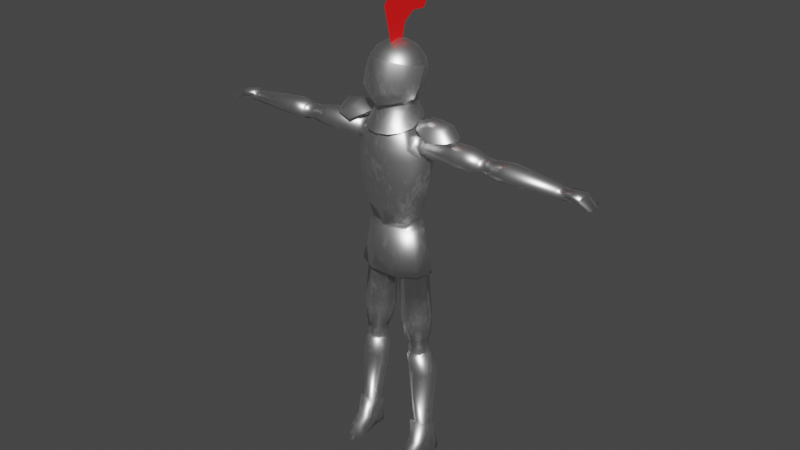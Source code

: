 # Source: knightv3.blend  (saved by Blender 2.92.15; exported with 4.5.12 LTS)
import bpy
from mathutils import Matrix  # noqa: F401  (used for matrix-valued properties, if any)

bpy.ops.wm.read_factory_settings(use_empty=True)
scene = bpy.context.scene
scene.name = 'Scene'

# ---- collections
col_collection = bpy.data.collections.new('Collection'); scene.collection.children.link(col_collection)

# ---- materials (node trees are filled in below, after node groups)
mat_material = bpy.data.materials.new('Material')
mat_material.use_transparent_shadow = False
mat_material_003 = bpy.data.materials.new('Material.003')
mat_material_003.use_transparent_shadow = False

# ---- material node trees
mat_material.use_nodes = True; mat_material.node_tree.nodes.clear()
_N = mat_material.node_tree.nodes; _L = mat_material.node_tree.links
n0 = _N.new('ShaderNodeOutputMaterial'); n0.name = 'Material Output'; n0.location = (300, 300)
n1 = _N.new('ShaderNodeBsdfPrincipled'); n1.name = 'Principled BSDF'; n1.location = (10, 300)
n1.distribution = 'GGX'
n1.subsurface_method = 'BURLEY'
n1.inputs[2].default_value = 0.4273
n1.inputs[3].default_value = 1.45
n1.inputs[27].default_value = (0.0, 0.0, 0.0, 1.0)
n1.inputs[28].default_value = 1.0
n2 = _N.new('ShaderNodeMath'); n2.name = 'Math'; n2.location = (-183, 267)
n2.inputs[2].default_value = 0.0
n3 = _N.new('ShaderNodeTexNoise'); n3.name = 'Noise Texture'; n3.location = (-374, 128)
n3.inputs[2].default_value = 0.01
n3.inputs[3].default_value = 7.7
n3.inputs[4].default_value = 1.0
n3.inputs[8].default_value = 48.7
_L.new(n1.outputs[0], n0.inputs[0])
_L.new(n3.outputs[0], n2.inputs[0])
_L.new(n2.outputs[0], n1.inputs[1])
n0.is_active_output = True
mat_material_003.use_nodes = True; mat_material_003.node_tree.nodes.clear()
_N = mat_material_003.node_tree.nodes; _L = mat_material_003.node_tree.links
n0 = _N.new('ShaderNodeBsdfPrincipled'); n0.name = 'Principled BSDF'; n0.location = (10, 300)
n0.distribution = 'GGX'
n0.subsurface_method = 'BURLEY'
n0.inputs[0].default_value = (1.0, 0.0, 0.0, 1.0)
n0.inputs[2].default_value = 1.0
n0.inputs[3].default_value = 1.45
n0.inputs[27].default_value = (0.0, 0.0, 0.0, 1.0)
n0.inputs[28].default_value = 1.0
n1 = _N.new('ShaderNodeOutputMaterial'); n1.name = 'Material Output'; n1.location = (300, 300)
_L.new(n0.outputs[0], n1.inputs[0])
n1.is_active_output = True

# ---- world
world_world = bpy.data.worlds.new('World'); scene.world = world_world
world_world.use_nodes = True; world_world.node_tree.nodes.clear()
_N = world_world.node_tree.nodes; _L = world_world.node_tree.links
n0 = _N.new('ShaderNodeOutputWorld'); n0.name = 'World Output'; n0.location = (300, 300)
n1 = _N.new('ShaderNodeBackground'); n1.name = 'Background'; n1.location = (10, 300)
n1.inputs[0].default_value = (0.05088, 0.05088, 0.05088, 1.0)
_L.new(n1.outputs[0], n0.inputs[0])
n0.is_active_output = True
world_world.color = (0.05088, 0.05088, 0.05088)
world_world.use_sun_shadow = False
world_world.sun_shadow_jitter_overblur = 0.0

# ---- meshes
me_circle_001 = bpy.data.meshes.new('Circle.001')
me_circle_001.from_pydata([(0.0, -0.8854, 0.0), (0.3555, -0.7276, 0.06804), (0.6255, -0.5109, 0.1361), (0.815, -0.2681, 0.2041), (0.0, -0.8854, 1.361), (0.3555, -0.7276, 1.293), (0.6255, -0.5109, 1.225), (0.815, -0.2681, 1.157), (0.8911, 0.1146, 1.089), (0.3555, -0.9998, 0.4862), (0.6255, -0.783, 0.5078), (0.815, -0.5403, 0.5293), (0.9184, -0.1576, 0.5509), (0.0, -1.158, 0.4646)], [], [(10, 9, 5, 6), (11, 10, 6, 7), (12, 11, 7, 8), (9, 13, 4, 5), (1, 0, 13, 9), (3, 11, 12), (3, 2, 10, 11), (2, 1, 9, 10)])
me_circle_001.polygons.foreach_set('use_smooth', [True] * 8)
_uv = me_circle_001.uv_layers.new(name='UVMap')
_uv.uv.foreach_set('vector', [0.0, 0.0, 0.0, 0.0, 0.0, 0.0, 0.0, 0.0, 0.0, 0.0, 0.0, 0.0, 0.0, 0.0, 0.0, 0.0, 0.0, 0.0, 0.0, 0.0, 0.0, 0.0, 0.0, 0.0, 0.0, 0.0, 0.0, 0.0, 0.0, 0.0, 0.0, 0.0, 0.0, 0.0, 0.0, 0.0, 0.0, 0.0, 0.0, 0.0, 0.0, 0.0, 0.0, 0.0, 0.0, 0.0, 0.0, 0.0, 0.0, 0.0, 0.0, 0.0, 0.0, 0.0, 0.0, 0.0, 0.0, 0.0, 0.0, 0.0, 0.0, 0.0])
me_circle_001.materials.append(mat_material)
me_circle_001.use_remesh_fix_poles = True
me_circle_001.use_remesh_preserve_attributes = False
me_circle_001.use_mirror_vertex_groups = False
me_circle_001.update()
me_sphere_001 = bpy.data.meshes.new('Sphere.001')
me_sphere_001.from_pydata([(0.0, 0.7071, 0.7071), (0.0, 0.9239, 0.3827), (0.0, 0.9239, -0.3827), (2.905e-07, 0.7301, -1.234), (0.1464, 0.3536, 0.9239), (0.2706, 0.6533, 0.7071), (0.3536, 0.8536, 0.3827), (0.3827, 0.9239, -4.371e-08), (0.3536, 0.8536, -0.3827), (0.2706, 0.6533, -0.7071), (-0.2794, 0.6745, -1.234), (0.2706, 0.2706, 0.9239), (0.5, 0.5, 0.7071), (0.6533, 0.6533, 0.3827), (0.7071, 0.7071, -4.371e-08), (0.6533, 0.6533, -0.3827), (0.5, 0.5, -0.7071), (-0.5163, 0.5163, -1.234), (0.3536, 0.1464, 0.9239), (0.6533, 0.2706, 0.7071), (0.8536, 0.3536, 0.3827), (0.9239, 0.3827, -4.371e-08), (0.8536, 0.3536, -0.3827), (0.6533, 0.2706, -0.7071), (-0.6745, 0.2794, -1.234), (0.3827, 1.307e-07, 0.9239), (0.7071, 7.11e-08, 0.7071), (0.9239, 1.149e-08, 0.3827), (1.0, 1.149e-08, -4.371e-08), (0.9239, 1.149e-08, -0.3827), (0.7071, 7.11e-08, -0.7071), (-0.7301, 4.913e-07, -1.234), (0.3536, -0.1464, 0.9239), (0.6533, -0.2706, 0.7071), (0.8536, -0.3536, 0.3827), (0.9239, -0.3827, -4.371e-08), (0.8536, -0.3536, -0.3827), (0.6533, -0.2706, -0.7071), (-0.6745, -0.2794, -1.234), (0.2706, -0.2706, 0.9239), (0.5, -0.5, 0.7071), (0.6533, -0.6533, 0.3827), (0.7071, -0.7071, -4.371e-08), (0.6533, -0.6533, -0.3827), (0.5, -0.5, -0.7071), (-0.5163, -0.5163, -1.234), (0.1464, -0.3536, 0.9239), (0.2706, -0.6533, 0.7071), (0.3536, -0.8536, 0.3827), (0.3827, -0.9239, -4.371e-08), (0.3536, -0.8536, -0.3827), (0.2706, -0.6533, -0.7071), (-0.2794, -0.6745, -1.234), (-7.268e-08, -0.3827, 0.9239), (-2.664e-07, -0.7071, 0.7071), (-2.962e-07, -0.9239, 0.3827), (-3.26e-07, -1.0, -4.371e-08), (-2.962e-07, -0.9239, -0.3827), (-2.664e-07, -0.7071, -0.7071), (-2.873e-07, -0.7301, -1.234), (-0.1464, -0.3536, 0.9239), (-0.2706, -0.6533, 0.7071), (-0.3536, -0.8536, 0.3827), (-0.3827, -0.9239, -4.371e-08), (-0.3536, -0.8536, -0.3827), (-0.2706, -0.6533, -0.7071), (0.2794, -0.6745, -1.234), (-0.2706, -0.2706, 0.9239), (-0.5, -0.5, 0.7071), (-0.6533, -0.6533, 0.3827), (-0.7071, -0.7071, -4.371e-08), (-0.6533, -0.6533, -0.3827), (-0.5, -0.5, -0.7071), (0.5163, -0.5163, -1.234), (-0.3536, -0.1464, 0.9239), (-0.6533, -0.2706, 0.7071), (-0.8536, -0.3536, 0.3827), (-0.9239, -0.3827, -4.371e-08), (-0.8536, -0.3536, -0.3827), (-0.6533, -0.2706, -0.7071), (0.6745, -0.2794, -1.234), (-0.3827, 2.499e-07, 0.9239), (-0.7071, 4.883e-07, 0.7071), (-0.9239, 5.181e-07, 0.3827), (-1.0, 6.075e-07, -4.371e-08), (-0.9239, 5.181e-07, -0.3827), (-0.7071, 4.883e-07, -0.7071), (0.7301, 2.21e-08, -1.234), (-0.3536, 0.1464, 0.9239), (-0.6533, 0.2706, 0.7071), (-0.8536, 0.3536, 0.3827), (-0.9239, 0.3827, -4.371e-08), (-0.8536, 0.3536, -0.3827), (-0.6533, 0.2706, -0.7071), (0.6745, 0.2794, -1.234), (-0.2706, 0.2706, 0.9239), (-0.5, 0.5, 0.7071), (-0.6533, 0.6533, 0.3827), (-0.7071, 0.7071, -4.371e-08), (-0.6533, 0.6533, -0.3827), (-0.5, 0.5, -0.7071), (0.5163, 0.5163, -1.234), (-0.1464, 0.3536, 0.9239), (-0.2706, 0.6533, 0.7071), (-0.3536, 0.8536, 0.3827), (-0.3827, 0.9239, -4.371e-08), (-0.3536, 0.8536, -0.3827), (-0.2706, 0.6533, -0.7071), (0.2794, 0.6745, -1.234), (-6.75e-14, 5.063e-14, 1.0), (1.061e-07, 0.3827, 0.9239), (6.575e-07, 1.0, -4.371e-08), (4.34e-07, 0.7071, -0.7071), (0.2561, 0.6183, -0.94), (0.4733, 0.4733, -0.94), (0.6183, 0.2561, -0.94), (0.6693, 3.516e-08, -0.94), (0.6183, -0.2561, -0.94), (0.4733, -0.4733, -0.94), (0.2561, -0.6183, -0.94), (-2.629e-07, -0.6693, -0.94), (-0.2561, -0.6183, -0.94), (-0.4733, -0.4733, -0.94), (-0.6183, -0.2561, -0.94), (-0.6693, 4.653e-07, -0.94), (-0.6183, 0.2561, -0.94), (-0.4733, 0.4733, -0.94), (-0.2561, 0.6183, -0.94), (2.667e-07, 0.6693, -0.94), (-0.8859, -0.367, -1.701), (-0.6781, -0.6781, -1.701), (-0.367, -0.8859, -1.701), (-3.828e-07, -0.9589, -1.701), (0.367, -0.8859, -1.701), (0.6781, -0.6781, -1.701), (0.8859, -0.367, -1.701), (0.3268, 0.7889, -1.486), (0.8345, 0.3457, -1.587), (0.9418, -3.033e-08, -1.666), (-0.9418, 5.749e-07, -1.666), (-0.6173, 0.6173, -1.525), (-0.8345, 0.3457, -1.587), (3.344e-07, 0.8474, -1.473), (-0.3268, 0.7889, -1.486), (0.7396, -0.7396, -1.834), (0.6173, 0.6173, -1.525), (0.9284, -0.1536, -1.701), (0.917, -0.3798, -1.752), (-0.9284, -0.1536, -1.701), (0.4152, -1.002, -1.894), (-0.917, -0.3798, -1.752), (-0.7396, -0.7396, -1.834), (-4.356e-07, -1.099, -1.916), (-0.4152, -1.002, -1.894)], [], [(111, 1, 6, 7), (0, 110, 4, 5), (128, 112, 9, 113), (2, 111, 7, 8), (1, 0, 5, 6), (110, 109, 4), (122, 123, 38, 45), (112, 2, 8, 9), (113, 9, 16, 114), (8, 7, 14, 15), (6, 5, 12, 13), (4, 109, 11), (115, 116, 87, 94), (9, 8, 15, 16), (7, 6, 13, 14), (5, 4, 11, 12), (11, 109, 18), (123, 124, 31, 38), (16, 15, 22, 23), (14, 13, 20, 21), (12, 11, 18, 19), (114, 16, 23, 115), (15, 14, 21, 22), (13, 12, 19, 20), (23, 22, 29, 30), (21, 20, 27, 28), (19, 18, 25, 26), (115, 23, 30, 116), (22, 21, 28, 29), (20, 19, 26, 27), (18, 109, 25), (116, 117, 80, 87), (116, 30, 37, 117), (29, 28, 35, 36), (27, 26, 33, 34), (25, 109, 32), (124, 125, 24, 31), (30, 29, 36, 37), (28, 27, 34, 35), (26, 25, 32, 33), (36, 35, 42, 43), (34, 33, 40, 41), (32, 109, 39), (117, 118, 73, 80), (37, 36, 43, 44), (35, 34, 41, 42), (33, 32, 39, 40), (117, 37, 44, 118), (125, 126, 17, 24), (44, 43, 50, 51), (42, 41, 48, 49), (40, 39, 46, 47), (118, 44, 51, 119), (43, 42, 49, 50), (41, 40, 47, 48), (39, 109, 46), (49, 48, 55, 56), (47, 46, 53, 54), (119, 51, 58, 120), (50, 49, 56, 57), (48, 47, 54, 55), (46, 109, 53), (118, 119, 66, 73), (51, 50, 57, 58), (120, 58, 65, 121), (57, 56, 63, 64), (55, 54, 61, 62), (53, 109, 60), (126, 127, 10, 17), (58, 57, 64, 65), (56, 55, 62, 63), (54, 53, 60, 61), (62, 61, 68, 69), (60, 109, 67), (119, 120, 59, 66), (65, 64, 71, 72), (63, 62, 69, 70), (61, 60, 67, 68), (121, 65, 72, 122), (64, 63, 70, 71), (128, 113, 108, 3), (72, 71, 78, 79), (70, 69, 76, 77), (68, 67, 74, 75), (122, 72, 79, 123), (71, 70, 77, 78), (69, 68, 75, 76), (67, 109, 74), (75, 74, 81, 82), (123, 79, 86, 124), (78, 77, 84, 85), (76, 75, 82, 83), (74, 109, 81), (127, 128, 3, 10), (79, 78, 85, 86), (77, 76, 83, 84), (124, 86, 93, 125), (85, 84, 91, 92), (83, 82, 89, 90), (81, 109, 88), (120, 121, 52, 59), (86, 85, 92, 93), (84, 83, 90, 91), (82, 81, 88, 89), (88, 109, 95), (113, 114, 101, 108), (93, 92, 99, 100), (91, 90, 97, 98), (89, 88, 95, 96), (125, 93, 100, 126), (92, 91, 98, 99), (90, 89, 96, 97), (100, 99, 106, 107), (98, 97, 104, 105), (96, 95, 102, 103), (126, 100, 107, 127), (99, 98, 105, 106), (97, 96, 103, 104), (95, 109, 102), (114, 115, 94, 101), (127, 107, 112, 128), (106, 105, 111, 2), (104, 103, 0, 1), (102, 109, 110), (121, 122, 45, 52), (107, 106, 2, 112), (105, 104, 1, 111), (103, 102, 110, 0), (66, 59, 132, 133), (73, 66, 133, 134), (59, 52, 131, 132), (80, 73, 134, 135), (45, 38, 129, 130), (52, 45, 130, 131), (140, 17, 10, 143), (143, 10, 3, 142), (24, 17, 140, 141), (3, 108, 136, 142), (137, 94, 87, 138), (38, 31, 139, 148, 129), (31, 24, 141, 139), (145, 101, 94, 137), (108, 101, 145, 136), (138, 87, 80, 135, 146), (152, 132, 131, 153), (150, 129, 148), (151, 130, 129, 150), (147, 135, 134, 144), (135, 147, 146), (149, 133, 132, 152), (144, 134, 133, 149), (153, 131, 130, 151)])
me_sphere_001.polygons.foreach_set('use_smooth', [True] * 152)
_uv = me_sphere_001.uv_layers.new(name='UVMap')
_uv.uv.foreach_set('vector', [0.75, 0.5, 0.75, 0.625, 0.6875, 0.625, 0.6875, 0.5, 0.75, 0.75, 0.75, 0.875, 0.6875, 0.875, 0.6875, 0.75, 0.75, 0.1875, 0.75, 0.25, 0.6875, 0.25, 0.6875, 0.1875, 0.75, 0.375, 0.75, 0.5, 0.6875, 0.5, 0.6875, 0.375, 0.75, 0.625, 0.75, 0.75, 0.6875, 0.75, 0.6875, 0.625, 0.75, 0.875, 0.7188, 1.0, 0.6875, 0.875, 0.125, 0.1875, 0.0625, 0.1875, 0.0625, 0.1875, 0.125, 0.1875, 0.75, 0.25, 0.75, 0.375, 0.6875, 0.375, 0.6875, 0.25, 0.6875, 0.1875, 0.6875, 0.25, 0.625, 0.25, 0.625, 0.1875, 0.6875, 0.375, 0.6875, 0.5, 0.625, 0.5, 0.625, 0.375, 0.6875, 0.625, 0.6875, 0.75, 0.625, 0.75, 0.625, 0.625, 0.6875, 0.875, 0.6562, 1.0, 0.625, 0.875, 0.5625, 0.1875, 0.5, 0.1875, 0.5, 0.1875, 0.5625, 0.1875, 0.6875, 0.25, 0.6875, 0.375, 0.625, 0.375, 0.625, 0.25, 0.6875, 0.5, 0.6875, 0.625, 0.625, 0.625, 0.625, 0.5, 0.6875, 0.75, 0.6875, 0.875, 0.625, 0.875, 0.625, 0.75, 0.625, 0.875, 0.5938, 1.0, 0.5625, 0.875, 0.0625, 0.1875, 0.0, 0.1875, 0.0, 0.1875, 0.0625, 0.1875, 0.625, 0.25, 0.625, 0.375, 0.5625, 0.375, 0.5625, 0.25, 0.625, 0.5, 0.625, 0.625, 0.5625, 0.625, 0.5625, 0.5, 0.625, 0.75, 0.625, 0.875, 0.5625, 0.875, 0.5625, 0.75, 0.625, 0.1875, 0.625, 0.25, 0.5625, 0.25, 0.5625, 0.1875, 0.625, 0.375, 0.625, 0.5, 0.5625, 0.5, 0.5625, 0.375, 0.625, 0.625, 0.625, 0.75, 0.5625, 0.75, 0.5625, 0.625, 0.5625, 0.25, 0.5625, 0.375, 0.5, 0.375, 0.5, 0.25, 0.5625, 0.5, 0.5625, 0.625, 0.5, 0.625, 0.5, 0.5, 0.5625, 0.75, 0.5625, 0.875, 0.5, 0.875, 0.5, 0.75, 0.5625, 0.1875, 0.5625, 0.25, 0.5, 0.25, 0.5, 0.1875, 0.5625, 0.375, 0.5625, 0.5, 0.5, 0.5, 0.5, 0.375, 0.5625, 0.625, 0.5625, 0.75, 0.5, 0.75, 0.5, 0.625, 0.5625, 0.875, 0.5313, 1.0, 0.5, 0.875, 0.5, 0.1875, 0.4375, 0.1875, 0.4375, 0.1875, 0.5, 0.1875, 0.5, 0.1875, 0.5, 0.25, 0.4375, 0.25, 0.4375, 0.1875, 0.5, 0.375, 0.5, 0.5, 0.4375, 0.5, 0.4375, 0.375, 0.5, 0.625, 0.5, 0.75, 0.4375, 0.75, 0.4375, 0.625, 0.5, 0.875, 0.4688, 1.0, 0.4375, 0.875, 1.0, 0.1875, 0.9375, 0.1875, 0.9375, 0.1875, 1.0, 0.1875, 0.5, 0.25, 0.5, 0.375, 0.4375, 0.375, 0.4375, 0.25, 0.5, 0.5, 0.5, 0.625, 0.4375, 0.625, 0.4375, 0.5, 0.5, 0.75, 0.5, 0.875, 0.4375, 0.875, 0.4375, 0.75, 0.4375, 0.375, 0.4375, 0.5, 0.375, 0.5, 0.375, 0.375, 0.4375, 0.625, 0.4375, 0.75, 0.375, 0.75, 0.375, 0.625, 0.4375, 0.875, 0.4063, 1.0, 0.375, 0.875, 0.4375, 0.1875, 0.375, 0.1875, 0.375, 0.1875, 0.4375, 0.1875, 0.4375, 0.25, 0.4375, 0.375, 0.375, 0.375, 0.375, 0.25, 0.4375, 0.5, 0.4375, 0.625, 0.375, 0.625, 0.375, 0.5, 0.4375, 0.75, 0.4375, 0.875, 0.375, 0.875, 0.375, 0.75, 0.4375, 0.1875, 0.4375, 0.25, 0.375, 0.25, 0.375, 0.1875, 0.9375, 0.1875, 0.875, 0.1875, 0.875, 0.1875, 0.9375, 0.1875, 0.375, 0.25, 0.375, 0.375, 0.3125, 0.375, 0.3125, 0.25, 0.375, 0.5, 0.375, 0.625, 0.3125, 0.625, 0.3125, 0.5, 0.375, 0.75, 0.375, 0.875, 0.3125, 0.875, 0.3125, 0.75, 0.375, 0.1875, 0.375, 0.25, 0.3125, 0.25, 0.3125, 0.1875, 0.375, 0.375, 0.375, 0.5, 0.3125, 0.5, 0.3125, 0.375, 0.375, 0.625, 0.375, 0.75, 0.3125, 0.75, 0.3125, 0.625, 0.375, 0.875, 0.3438, 1.0, 0.3125, 0.875, 0.3125, 0.5, 0.3125, 0.625, 0.25, 0.625, 0.25, 0.5, 0.3125, 0.75, 0.3125, 0.875, 0.25, 0.875, 0.25, 0.75, 0.3125, 0.1875, 0.3125, 0.25, 0.25, 0.25, 0.25, 0.1875, 0.3125, 0.375, 0.3125, 0.5, 0.25, 0.5, 0.25, 0.375, 0.3125, 0.625, 0.3125, 0.75, 0.25, 0.75, 0.25, 0.625, 0.3125, 0.875, 0.2812, 1.0, 0.25, 0.875, 0.375, 0.1875, 0.3125, 0.1875, 0.3125, 0.1875, 0.375, 0.1875, 0.3125, 0.25, 0.3125, 0.375, 0.25, 0.375, 0.25, 0.25, 0.25, 0.1875, 0.25, 0.25, 0.1875, 0.25, 0.1875, 0.1875, 0.25, 0.375, 0.25, 0.5, 0.1875, 0.5, 0.1875, 0.375, 0.25, 0.625, 0.25, 0.75, 0.1875, 0.75, 0.1875, 0.625, 0.25, 0.875, 0.2187, 1.0, 0.1875, 0.875, 0.875, 0.1875, 0.8125, 0.1875, 0.8125, 0.1875, 0.875, 0.1875, 0.25, 0.25, 0.25, 0.375, 0.1875, 0.375, 0.1875, 0.25, 0.25, 0.5, 0.25, 0.625, 0.1875, 0.625, 0.1875, 0.5, 0.25, 0.75, 0.25, 0.875, 0.1875, 0.875, 0.1875, 0.75, 0.1875, 0.625, 0.1875, 0.75, 0.125, 0.75, 0.125, 0.625, 0.1875, 0.875, 0.1562, 1.0, 0.125, 0.875, 0.3125, 0.1875, 0.25, 0.1875, 0.25, 0.1875, 0.3125, 0.1875, 0.1875, 0.25, 0.1875, 0.375, 0.125, 0.375, 0.125, 0.25, 0.1875, 0.5, 0.1875, 0.625, 0.125, 0.625, 0.125, 0.5, 0.1875, 0.75, 0.1875, 0.875, 0.125, 0.875, 0.125, 0.75, 0.1875, 0.1875, 0.1875, 0.25, 0.125, 0.25, 0.125, 0.1875, 0.1875, 0.375, 0.1875, 0.5, 0.125, 0.5, 0.125, 0.375, 0.75, 0.1875, 0.6875, 0.1875, 0.6875, 0.1875, 0.75, 0.1875, 0.125, 0.25, 0.125, 0.375, 0.0625, 0.375, 0.0625, 0.25, 0.125, 0.5, 0.125, 0.625, 0.0625, 0.625, 0.0625, 0.5, 0.125, 0.75, 0.125, 0.875, 0.0625, 0.875, 0.0625, 0.75, 0.125, 0.1875, 0.125, 0.25, 0.0625, 0.25, 0.0625, 0.1875, 0.125, 0.375, 0.125, 0.5, 0.0625, 0.5, 0.0625, 0.375, 0.125, 0.625, 0.125, 0.75, 0.0625, 0.75, 0.0625, 0.625, 0.125, 0.875, 0.09375, 1.0, 0.0625, 0.875, 0.0625, 0.75, 0.0625, 0.875, 0.0, 0.875, 0.0, 0.75, 0.0625, 0.1875, 0.0625, 0.25, 0.0, 0.25, 0.0, 0.1875, 0.0625, 0.375, 0.0625, 0.5, 0.0, 0.5, 0.0, 0.375, 0.0625, 0.625, 0.0625, 0.75, 0.0, 0.75, 0.0, 0.625, 0.0625, 0.875, 0.03125, 1.0, 0.0, 0.875, 0.8125, 0.1875, 0.75, 0.1875, 0.75, 0.1875, 0.8125, 0.1875, 0.0625, 0.25, 0.0625, 0.375, 0.0, 0.375, 0.0, 0.25, 0.0625, 0.5, 0.0625, 0.625, 0.0, 0.625, 0.0, 0.5, 1.0, 0.1875, 1.0, 0.25, 0.9375, 0.25, 0.9375, 0.1875, 1.0, 0.375, 1.0, 0.5, 0.9375, 0.5, 0.9375, 0.375, 1.0, 0.625, 1.0, 0.75, 0.9375, 0.75, 0.9375, 0.625, 1.0, 0.875, 0.9687, 1.0, 0.9375, 0.875, 0.25, 0.1875, 0.1875, 0.1875, 0.1875, 0.1875, 0.25, 0.1875, 1.0, 0.25, 1.0, 0.375, 0.9375, 0.375, 0.9375, 0.25, 1.0, 0.5, 1.0, 0.625, 0.9375, 0.625, 0.9375, 0.5, 1.0, 0.75, 1.0, 0.875, 0.9375, 0.875, 0.9375, 0.75, 0.9375, 0.875, 0.9062, 1.0, 0.875, 0.875, 0.6875, 0.1875, 0.625, 0.1875, 0.625, 0.1875, 0.6875, 0.1875, 0.9375, 0.25, 0.9375, 0.375, 0.875, 0.375, 0.875, 0.25, 0.9375, 0.5, 0.9375, 0.625, 0.875, 0.625, 0.875, 0.5, 0.9375, 0.75, 0.9375, 0.875, 0.875, 0.875, 0.875, 0.75, 0.9375, 0.1875, 0.9375, 0.25, 0.875, 0.25, 0.875, 0.1875, 0.9375, 0.375, 0.9375, 0.5, 0.875, 0.5, 0.875, 0.375, 0.9375, 0.625, 0.9375, 0.75, 0.875, 0.75, 0.875, 0.625, 0.875, 0.25, 0.875, 0.375, 0.8125, 0.375, 0.8125, 0.25, 0.875, 0.5, 0.875, 0.625, 0.8125, 0.625, 0.8125, 0.5, 0.875, 0.75, 0.875, 0.875, 0.8125, 0.875, 0.8125, 0.75, 0.875, 0.1875, 0.875, 0.25, 0.8125, 0.25, 0.8125, 0.1875, 0.875, 0.375, 0.875, 0.5, 0.8125, 0.5, 0.8125, 0.375, 0.875, 0.625, 0.875, 0.75, 0.8125, 0.75, 0.8125, 0.625, 0.875, 0.875, 0.8437, 1.0, 0.8125, 0.875, 0.625, 0.1875, 0.5625, 0.1875, 0.5625, 0.1875, 0.625, 0.1875, 0.8125, 0.1875, 0.8125, 0.25, 0.75, 0.25, 0.75, 0.1875, 0.8125, 0.375, 0.8125, 0.5, 0.75, 0.5, 0.75, 0.375, 0.8125, 0.625, 0.8125, 0.75, 0.75, 0.75, 0.75, 0.625, 0.8125, 0.875, 0.7812, 1.0, 0.75, 0.875, 0.1875, 0.1875, 0.125, 0.1875, 0.125, 0.1875, 0.1875, 0.1875, 0.8125, 0.25, 0.8125, 0.375, 0.75, 0.375, 0.75, 0.25, 0.8125, 0.5, 0.8125, 0.625, 0.75, 0.625, 0.75, 0.5, 0.8125, 0.75, 0.8125, 0.875, 0.75, 0.875, 0.75, 0.75, 0.3125, 0.1875, 0.25, 0.1875, 0.25, 0.1875, 0.3125, 0.1875, 0.375, 0.1875, 0.3125, 0.1875, 0.3125, 0.1875, 0.375, 0.1875, 0.25, 0.1875, 0.1875, 0.1875, 0.1875, 0.1875, 0.25, 0.1875, 0.4375, 0.1875, 0.375, 0.1875, 0.375, 0.1875, 0.4375, 0.1875, 0.125, 0.1875, 0.0625, 0.1875, 0.0625, 0.1875, 0.125, 0.1875, 0.1875, 0.1875, 0.125, 0.1875, 0.125, 0.1875, 0.1875, 0.1875, 0.875, 0.1875, 0.875, 0.1875, 0.8125, 0.1875, 0.8125, 0.1875, 0.8125, 0.1875, 0.8125, 0.1875, 0.75, 0.1875, 0.75, 0.1875, 0.9375, 0.1875, 0.875, 0.1875, 0.875, 0.1875, 0.9375, 0.1875, 0.75, 0.1875, 0.6875, 0.1875, 0.6875, 0.1875, 0.75, 0.1875, 0.5625, 0.1875, 0.5625, 0.1875, 0.5, 0.1875, 0.5, 0.1875, 0.0625, 0.1875, 0.0, 0.1875, 0.0, 0.1875, 0.02616, 0.1875, 0.0625, 0.1875, 1.0, 0.1875, 0.9375, 0.1875, 0.9375, 0.1875, 1.0, 0.1875, 0.625, 0.1875, 0.625, 0.1875, 0.5625, 0.1875, 0.5625, 0.1875, 0.6875, 0.1875, 0.625, 0.1875, 0.625, 0.1875, 0.6875, 0.1875, 0.5, 0.1875, 0.5, 0.1875, 0.4375, 0.1875, 0.4375, 0.1875, 0.4738, 0.1875, 0.25, 0.1875, 0.25, 0.1875, 0.1875, 0.1875, 0.1875, 0.1875, 0.0625, 0.1875, 0.0625, 0.1875, 0.02616, 0.1875, 0.125, 0.1875, 0.125, 0.1875, 0.0625, 0.1875, 0.0625, 0.1875, 0.4375, 0.1875, 0.4375, 0.1875, 0.375, 0.1875, 0.375, 0.1875, 0.4375, 0.1875, 0.4375, 0.1875, 0.4738, 0.1875, 0.3125, 0.1875, 0.3125, 0.1875, 0.25, 0.1875, 0.25, 0.1875, 0.375, 0.1875, 0.375, 0.1875, 0.3125, 0.1875, 0.3125, 0.1875, 0.1875, 0.1875, 0.1875, 0.1875, 0.125, 0.1875, 0.125, 0.1875])
me_sphere_001.materials.append(mat_material)
me_sphere_001.use_remesh_fix_poles = True
me_sphere_001.use_remesh_preserve_attributes = False
me_sphere_001.use_mirror_vertex_groups = False
me_sphere_001.update()
me_plane = bpy.data.meshes.new('Plane')
me_plane.from_pydata([(-2.827, -2.046, -7.987e-08), (1.355, -1.045, 1.552e-08), (-0.4667, 1.175, 2.331e-08), (1.355, 0.7338, 1.552e-08), (-5.525, 0.04701, -1.978e-07), (-1.394, 2.511, -1.723e-08), (-5.943, 3.228, -2.161e-07), (-1.282, 4.284, -1.232e-08), (-3.558, 5.513, -1.118e-07)], [], [(0, 1, 3, 2), (0, 2, 5, 4), (4, 5, 7, 6), (6, 7, 8)])
me_plane.polygons.foreach_set('use_smooth', [True] * 4)
_uv = me_plane.uv_layers.new(name='UVMap')
_uv.uv.foreach_set('vector', [0.0, 0.0, 1.0, 0.0, 1.0, 1.0, 0.0, 1.0, 0.0, 0.0, 0.0, 1.0, 0.0, 1.0, 0.0, 0.0, 0.0, 0.0, 0.0, 1.0, 0.0, 1.0, 0.0, 0.0, 0.0, 0.0, 0.0, 1.0, 0.0, 0.0])
me_plane.materials.append(mat_material_003)
me_plane.use_remesh_fix_poles = True
me_plane.use_remesh_preserve_attributes = False
me_plane.use_mirror_vertex_groups = False
me_plane.update()
me_circle_002 = bpy.data.meshes.new('Circle.002')
me_circle_002.from_pydata([(2.251e-09, 0.6978, -1.902), (0.2633, -0.6321, -1.902), (0.6666, -0.3307, -1.902), (0.758, 0.1312, -1.902), (0.4948, 0.5374, -1.902), (-1.286e-08, 0.896, -3.065), (0.3394, -0.8184, -3.065), (0.8593, -0.4298, -3.065), (0.9771, 0.1656, -3.065), (0.6378, 0.6892, -3.065), (0.5494, 0.5954, -2.484), (-3.2e-09, 0.7736, -2.484), (0.2924, -0.7034, -2.484), (0.7403, -0.3686, -2.484), (0.8418, 0.1444, -2.484), (1.675e-07, -0.6321, -1.902), (1.914e-07, -0.8184, -3.065), (1.675e-07, -0.7034, -2.484), (0.7205, -0.1321, -8.323), (1.149, -0.1321, -8.323), (0.6974, 0.1164, -8.323), (1.172, 0.1164, -8.323), (0.6324, -0.8858, -8.323), (1.184, -0.8858, -8.323), (0.6482, -1.064, -8.323), (1.168, -1.064, -8.323), (0.7414, -1.366, -8.323), (1.028, -1.421, -8.323), (0.7031, 0.2948, -8.323), (1.166, 0.2948, -8.323), (0.7779, 0.4732, -8.323), (1.091, 0.4732, -8.323), (0.6208, 0.2061, -7.577), (1.092, 0.2061, -7.577), (1.15, -0.1375, -7.466), (0.5769, -0.1742, -7.454), (0.6347, -0.3639, -7.393), (1.081, -0.3639, -7.393), (0.8496, -0.4555, -7.363), (0.6347, 0.242, -7.589), (1.081, 0.242, -7.589), (0.7096, 0.2841, -7.602), (1.006, 0.2841, -7.602), (1.101, -0.3826, -7.899), (1.092, 0.1567, -7.899), (1.074, 0.02293, -7.899), (1.087, 0.2526, -7.899), (0.7225, 0.1567, -7.899), (0.727, 0.2526, -7.899), (0.6843, -0.4785, -7.899), (0.672, -0.3826, -7.899), (0.7852, 0.3486, -7.899), (1.029, 0.3486, -7.899), (1.088, -0.4785, -7.899), (0.7405, 0.02293, -7.899), (0.9797, -0.6705, -7.899), (0.7568, -0.6407, -7.899), (1.123, 0.1034, -7.544), (0.8577, 0.3622, -7.628), (0.6019, 0.08475, -7.538), (0.8732, 0.2915, -7.6), (0.6848, 0.4314, -5.41), (0.8846, 0.3068, -5.392), (0.9673, 0.006231, -5.384), (0.8846, -0.2944, -5.392), (0.6848, -0.4189, -5.41), (0.4851, -0.2944, -5.428), (0.4023, 0.006231, -5.436), (0.4851, 0.3068, -5.428), (0.769, 0.602, -5.987), (1.02, 0.4598, -5.964), (1.123, 0.1166, -5.954), (1.02, -0.2266, -5.964), (0.769, -0.3688, -5.987), (0.5183, -0.2266, -6.009), (0.4145, 0.1166, -6.019), (0.5183, 0.4598, -6.009), (0.6366, 0.482, -4.947), (0.8636, 0.3532, -4.927), (0.9577, 0.04231, -4.919), (0.8636, -0.2686, -4.927), (0.6366, -0.3973, -4.947), (0.4095, -0.2686, -4.967), (0.3155, 0.04231, -4.976), (0.4095, 0.3532, -4.967), (0.5898, 0.5743, -4.417), (0.8646, 0.4185, -4.393), (0.9784, 0.04231, -4.383), (0.8646, -0.3338, -4.393), (0.5898, -0.4897, -4.417), (0.3151, -0.3338, -4.441), (0.2013, 0.04231, -4.451), (0.3151, 0.4185, -4.441), (0.6739, 0.3423, -5.321), (0.8513, 0.242, -5.321), (0.9248, -1.479e-08, -5.321), (0.8513, -0.242, -5.321), (0.6739, -0.3423, -5.321), (0.4964, -0.242, -5.321), (0.4229, 4.249e-09, -5.321), (0.4964, 0.242, -5.321), (0.9407, 0.01619, -5.387), (0.8667, -0.2311, -5.393), (0.8667, 0.2668, -5.393), (0.4341, 0.006231, -5.433), (0.6865, 0.3762, -5.41), (0.504, 0.2782, -5.426), (0.4277, 0.02772, -5.433), (0.4435, 0.2851, -4.964), (0.6419, 0.4008, -4.947), (0.504, -0.2261, -5.426), (0.3619, 0.01221, -4.971), (0.6865, -0.3324, -5.41), (0.4435, -0.2602, -4.964), (0.6419, -0.3746, -4.947), (0.8425, -0.262, -4.929), (0.8425, 0.2894, -4.929), (0.9263, 0.01394, -4.922), (0.6544, -0.03323, -7.5), (0.7065, -0.2772, -7.421), (0.8595, -0.381, -7.387), (1.014, -0.2783, -7.42), (1.075, -0.03784, -7.498), (1.014, 0.1944, -7.573), (0.7271, 0.1996, -7.575), (5.084, 0.3012, 0.3079), (5.071, 0.3012, 0.1905), (5.084, -0.3012, 0.3079), (5.071, -0.3012, 0.1905), (4.704, 0.2325, 0.3515), (4.691, 0.2325, 0.2766), (4.704, -0.2325, 0.3515), (4.691, -0.2325, 0.2766), (5.087, 0.0, 0.3335), (4.707, 0.0, 0.3771), (4.464, 0.2591, 0.2427), (2.851, 0.3847, 0.278), (4.464, 0.1816, 0.3558), (2.851, 0.272, 0.4424), (4.464, -0.00534, 0.4026), (2.851, -5.713e-07, 0.5105), (4.464, -0.1923, 0.3558), (2.851, -0.272, 0.4424), (4.464, -0.2698, 0.2427), (2.851, -0.3847, 0.278), (4.464, -0.1923, 0.1297), (2.851, -0.272, 0.1135), (4.464, -0.00534, 0.08287), (2.851, -5.499e-07, 0.04543), (4.464, 0.1816, 0.1297), (2.851, 0.272, 0.1135), (3.232, 0.4066, 0.2931), (3.232, 0.2872, 0.4675), (3.232, -0.001261, 0.5397), (3.232, -0.2897, 0.4675), (3.232, -0.4091, 0.2931), (3.232, -0.2897, 0.1188), (3.232, -0.001261, 0.04656), (3.232, 0.2872, 0.1188), (2.471, 0.3348, 0.3059), (1.027, 0.4386, 0.3505), (2.471, 0.2342, 0.454), (1.027, 0.3102, 0.556), (2.471, -0.008555, 0.5153), (1.027, -5.897e-07, 0.6411), (2.471, -0.2513, 0.454), (1.027, -0.3102, 0.556), (2.471, -0.3519, 0.3059), (1.027, -0.4386, 0.3505), (2.471, -0.2513, 0.1578), (1.027, -0.3102, 0.145), (2.471, -0.008555, 0.09642), (1.027, -5.653e-07, 0.0599), (2.471, 0.2342, 0.1578), (1.027, 0.3102, 0.145), (2.068, 0.4165, 0.3249), (2.068, 0.2945, 0.5239), (2.068, -5.885e-07, 0.6063), (2.068, -0.2945, 0.5239), (2.068, -0.4165, 0.3249), (2.068, -0.2945, 0.1258), (2.068, -5.654e-07, 0.04341), (2.068, 0.2945, 0.1258), (4.698, 0.2271, 0.2255), (4.698, 0.1606, 0.1302), (4.698, -6.088e-09, 0.09073), (4.698, -0.1606, 0.1302), (4.698, -0.2271, 0.2255), (4.698, -0.1606, 0.3209), (4.704, -9.534e-06, 0.3594), (4.698, 0.1604, 0.3208), (2.605, 0.3111, 0.299), (2.605, 0.22, 0.1743), (2.605, -1.235e-08, 0.1226), (2.605, -0.22, 0.1743), (2.605, -0.3111, 0.299), (2.605, -0.22, 0.4237), (2.605, 4.955e-09, 0.4754), (2.605, 0.22, 0.4237), (5.091, -0.2814, 0.1739), (5.081, -0.28, 0.2822), (5.091, 0.2814, 0.1605), (5.079, 0.2797, 0.2616), (5.262, -0.2814, 0.08043), (5.337, -0.2814, 0.1176), (5.232, 0.2684, 0.1226), (5.307, 0.2684, 0.1596), (5.091, -0.1037, 0.1514), (5.084, -0.1047, 0.3064), (5.303, -0.1037, 0.03802), (5.421, -0.1037, 0.09656), (5.091, 0.08887, 0.165), (5.276, 0.0917, 0.07466), (5.082, 0.09049, 0.2933), (5.372, 0.0917, 0.1224), (5.083, 0.0, 0.3031), (5.404, 0.009622, 0.1106), (5.091, -0.0005705, 0.1556), (5.295, 0.009622, 0.05683), (1.027, 0.2778, 0.5377), (1.027, -1.663e-08, 0.08462), (1.027, 5.226e-09, 0.6154), (1.027, 0.3929, 0.35), (1.027, 0.2778, 0.1624), (1.027, -0.2778, 0.5377), (1.027, -0.2778, 0.1624), (1.027, -0.3929, 0.35), (2.471, 0.3232, 0.3034), (2.471, 0.2285, 0.1707), (2.471, 0.2285, 0.4362), (2.471, -0.2285, 0.4362), (2.471, -1.305e-08, 0.1157), (2.471, 4.932e-09, 0.4911), (2.471, -0.3232, 0.3034), (2.471, -0.2285, 0.1707), (4.464, 0.2485, 0.2336), (2.851, -1.52e-08, 0.1028), (2.851, 0.2462, 0.422), (2.851, 4.164e-09, 0.4767), (4.464, 0.1757, 0.1322), (2.851, 0.3481, 0.2898), (2.851, 0.2462, 0.1576), (4.464, -7.711e-09, 0.09014), (2.851, -0.2462, 0.1576), (2.851, -0.3481, 0.2898), (4.464, -0.1757, 0.1322), (2.851, -0.2462, 0.422), (4.464, -0.2485, 0.2336), (4.464, -0.1757, 0.335), (4.464, 0.1757, 0.335), (4.464, 6.115e-09, 0.377), (5.071, -0.2786, 0.1924), (4.691, 0.1888, 0.2814), (5.071, 0.2786, 0.1924), (4.691, -0.1888, 0.2814), (1.249e-09, 1.026, -0.0141), (8.801e-08, -1.072, 0.0), (0.7017, -0.7582, 0.0), (0.7017, 0.7261, -0.02819), (1.356e-09, 1.037, 0.3099), (8.286e-08, -1.037, 0.2911), (0.6593, -0.733, 0.2911), (0.6593, 0.733, 0.2911), (1.131e-08, 0.7072, 0.9955), (5.153e-08, -0.6559, 0.9955), (0.3253, -0.4638, 0.9955), (0.46, 9.491e-09, 0.9955), (0.3253, 0.4638, 0.9955), (-3.173e-09, 0.8975, -0.6396), (7.838e-08, -0.9733, -0.5527), (0.6596, -0.7071, -0.6584), (0.9328, 1e-08, -0.6584), (0.6596, 0.6185, -0.6631), (5.216e-18, 0.7004, -1.293), (5.96e-08, -0.7933, -1.289), (0.5672, -0.5987, -1.317), (0.8022, 9.22e-09, -1.317), (0.5672, 0.525, -1.307), (1.091e-08, 0.6443, -1.756), (7.002e-08, -0.7009, -1.756), (0.4781, -0.4956, -1.685), (0.6764, 0.005878, -1.585), (0.4781, 0.4315, -1.685), (5.261e-09, 0.9436, 0.6105), (0.5645, 0.6582, 0.5776), (0.5645, -0.6582, 0.5776), (7.505e-08, -0.9308, 0.5776), (0.894, 0.2457, -0.009537), (0.7038, 0.6133, 0.2911), (0.7038, -0.6133, 0.2911), (0.8907, -0.2651, 0.0), (0.5995, 1.167e-08, 0.8232), (0.6248, -0.4884, 0.5776), (0.6248, 0.4884, 0.5776), (0.9828, 1.213e-08, -0.106), (0.6792, 0.248, 0.5302), (0.7313, 0.3571, 0.3585), (0.6782, 5.828e-09, 0.6006), (0.68, -0.2481, 0.5302), (0.7327, -0.3572, 0.3584), (0.8196, -0.26, 0.1787), (0.8547, -1.517e-08, 0.1018), (0.8171, 0.2598, 0.1789), (1.303e-08, 0.596, -1.756), (0.4703, 0.4131, -1.686), (6.393e-08, -0.5624, -1.756), (0.4781, -0.4018, -1.685), (1.333e-08, 0.6086, -1.902), (1.587e-07, -0.5613, -1.902), (0.4946, -0.4015, -1.902), (0.4946, 0.4172, -1.902), (0.7095, 0.01575, -1.902), (0.4706, -0.4831, -3.065), (0.8575, 0.04231, -3.065), (0.7441, -0.3293, -3.065), (0.8568, 0.04445, -3.065), (0.08405, 0.04231, -3.065), (0.1973, -0.3291, -3.065), (0.4706, 0.5677, -3.065), (0.1973, 0.4137, -3.065), (0.7441, 0.4139, -3.065)], [], [(11, 10, 9, 5), (13, 12, 6, 7), (14, 13, 7, 8), (10, 14, 8, 9), (4, 3, 14, 10), (3, 2, 13, 14), (2, 1, 12, 13), (0, 4, 10, 11), (1, 15, 17, 12), (12, 17, 16, 6), (18, 20, 21, 19), (19, 23, 22, 18), (23, 25, 24, 22), (25, 27, 26, 24), (20, 28, 29, 21), (28, 30, 31, 29), (44, 46, 40, 33), (48, 47, 32, 39), (50, 49, 36, 35), (53, 43, 34, 37), (46, 52, 42, 40), (51, 48, 39, 41), (49, 56, 38, 36), (55, 53, 37, 38), (27, 25, 53, 55), (20, 18, 54, 47), (24, 26, 56, 49), (30, 28, 48, 51), (23, 19, 45, 43), (26, 27, 55, 56), (29, 31, 52, 46), (18, 22, 50, 54), (25, 23, 43, 53), (31, 30, 51, 52), (22, 24, 49, 50), (28, 20, 47, 48), (21, 29, 46, 44), (19, 21, 44, 45), (57, 45, 44, 33), (42, 52, 51, 41, 58), (32, 47, 54, 59), (38, 56, 55), (34, 43, 45, 57), (35, 59, 54, 50), (69, 61, 62, 70), (70, 62, 63, 71), (71, 63, 64, 72), (72, 64, 65, 73), (73, 65, 66, 74), (74, 66, 67, 75), (75, 67, 68, 76), (76, 68, 61, 69), (84, 92, 85, 77), (83, 91, 92, 84), (82, 90, 91, 83), (81, 89, 90, 82), (80, 88, 89, 81), (79, 87, 88, 80), (78, 86, 87, 79), (77, 85, 86, 78), (104, 67, 66, 65, 64, 63, 101, 102, 112, 110), (101, 63, 62, 61, 68, 67, 104, 107, 106, 105, 103), (80, 81, 114, 115), (114, 81, 82, 83, 84, 77, 78, 79, 80, 115, 117, 116, 109, 108, 111, 113), (100, 93, 105, 106), (99, 100, 106, 107), (98, 99, 107, 104, 110), (112, 97, 98, 110), (102, 96, 97, 112), (101, 95, 96, 102), (103, 94, 95, 101), (93, 94, 103, 105), (93, 100, 108, 109), (100, 99, 111, 108), (99, 98, 113, 111), (113, 98, 97, 114), (97, 96, 115, 114), (115, 96, 95, 117), (117, 95, 94, 116), (94, 93, 109, 116), (76, 69, 60, 124), (118, 75, 76, 124), (74, 75, 118, 119), (120, 73, 74, 119), (121, 72, 73, 120), (122, 71, 72, 121), (123, 70, 71, 122), (60, 69, 70, 123), (151, 136, 138, 152), (152, 138, 140, 153), (153, 140, 142, 154), (154, 142, 144, 155), (155, 144, 146, 156), (156, 146, 148, 157), (157, 148, 150, 158), (158, 150, 136, 151), (149, 158, 151, 135), (147, 157, 158, 149), (145, 156, 157, 147), (143, 155, 156, 145), (141, 154, 155, 143), (139, 153, 154, 141), (137, 152, 153, 139), (135, 151, 152, 137), (175, 160, 162, 176), (176, 162, 164, 177), (177, 164, 166, 178), (178, 166, 168, 179), (179, 168, 170, 180), (180, 170, 172, 181), (181, 172, 174, 182), (182, 174, 160, 175), (173, 182, 175, 159), (171, 181, 182, 173), (169, 180, 181, 171), (167, 179, 180, 169), (165, 178, 179, 167), (163, 177, 178, 165), (161, 176, 177, 163), (159, 175, 176, 161), (208, 200, 204, 210), (186, 207, 199, 187), (209, 210, 204, 203), (201, 202, 206, 205), (200, 199, 203, 204), (211, 201, 205, 212), (199, 207, 209, 203), (218, 216, 210, 209), (185, 217, 207, 186), (215, 208, 210, 216), (202, 213, 214, 206), (183, 201, 211, 184), (205, 206, 214, 212), (217, 211, 212, 218), (207, 217, 218, 209), (213, 215, 216, 214), (184, 211, 217, 185), (212, 214, 216, 218), (220, 172, 170, 168, 166, 164, 221, 224, 226, 225), (221, 164, 162, 160, 174, 172, 220, 223, 222, 219), (227, 159, 161, 163, 165, 167, 169, 171, 173, 228, 231, 234, 233, 230, 232, 229), (228, 173, 159, 227), (229, 198, 191, 227), (197, 198, 229, 232), (196, 197, 232, 230), (233, 195, 196, 230), (234, 194, 195, 233), (231, 193, 194, 234), (228, 192, 193, 231), (227, 191, 192, 228), (237, 138, 136, 150, 148, 146, 144, 142, 246, 244, 243, 236, 241, 240), (246, 142, 140, 138, 237, 238), (239, 149, 135, 137, 139, 141, 143, 145, 147, 242, 245, 247, 248, 250, 249, 235), (242, 147, 149, 239), (235, 183, 184, 239), (239, 184, 185, 242), (242, 185, 186, 245), (245, 186, 187, 247), (248, 188, 189, 250), (250, 189, 190, 249), (191, 198, 237, 240), (198, 197, 238, 237), (238, 197, 196, 246), (246, 196, 195, 244), (195, 194, 243, 244), (194, 193, 236, 243), (193, 192, 241, 236), (192, 191, 240, 241), (215, 133, 127, 128, 251, 200, 208), (132, 128, 127, 131), (134, 129, 130, 252, 190, 189), (129, 125, 126, 130), (125, 129, 134, 133), (130, 126, 253, 252), (128, 132, 254, 251), (134, 131, 127, 133), (131, 134, 189, 188, 254, 132), (202, 253, 126, 125, 133, 215, 213), (202, 201, 183, 252, 253), (254, 187, 199, 200, 251), (188, 248, 247, 187, 254), (252, 183, 235, 249, 190), (257, 261, 260, 256), (255, 259, 262, 258), (283, 263, 267, 284), (285, 265, 264, 286), (256, 269, 270, 257), (258, 272, 268, 255), (271, 276, 277, 272), (269, 274, 275, 270), (272, 277, 273, 268), (270, 275, 276, 271), (277, 282, 278, 273), (274, 279, 280, 275), (261, 285, 286, 260), (259, 283, 284, 262), (288, 287, 258, 262), (290, 289, 261, 257), (285, 292, 291, 266, 265), (266, 291, 293, 284, 267), (287, 294, 271, 272, 258), (294, 290, 257, 270, 271), (293, 288, 262, 284), (261, 289, 292, 285), (294, 301, 300, 290), (287, 302, 301, 294), (293, 295, 296, 288), (295, 219, 222, 296), (221, 219, 295, 297), (224, 221, 297, 298), (299, 226, 224, 298), (300, 225, 226, 299), (220, 225, 300, 301), (301, 302, 223, 220), (296, 222, 223, 302), (289, 299, 298, 292), (290, 300, 299, 289), (288, 296, 302, 287), (307, 303, 304, 310), (281, 276, 275, 280), (277, 276, 281, 282), (305, 308, 309, 306), (278, 282, 304, 303), (281, 280, 306), (280, 279, 305, 306), (308, 15, 1, 2, 3, 4, 0, 307, 310, 311, 309), (7, 6, 16, 5, 9, 8, 315, 320, 318, 319, 316, 317, 312, 314), (313, 315, 8, 7, 314), (86, 85, 318, 320), (313, 87, 86, 320, 315), (314, 88, 87, 313), (89, 88, 314, 312), (317, 90, 89, 312), (91, 90, 317, 316), (92, 91, 316, 319), (85, 92, 319, 318), (304, 282, 281), (281, 306, 309, 311), (281, 311, 310, 304), (35, 36, 38, 120, 119, 118, 124, 60, 58, 41, 39, 32, 59), (33, 40, 42, 58, 60, 123, 122, 121, 120, 38, 37, 34, 57), (292, 298, 297, 291), (291, 297, 295, 293)])
me_circle_002.polygons.foreach_set('use_smooth', [True] * 243)
_uv = me_circle_002.uv_layers.new(name='UVMap')
_uv.uv.foreach_set('vector', [0.0, 0.0, 0.0, 0.0, 0.0, 0.0, 0.0, 0.0, 0.0, 0.0, 0.0, 0.0, 0.0, 0.0, 0.0, 0.0, 0.0, 0.0, 0.0, 0.0, 0.0, 0.0, 0.0, 0.0, 0.0, 0.0, 0.0, 0.0, 0.0, 0.0, 0.0, 0.0, 0.0, 0.0, 0.0, 0.0, 0.0, 0.0, 0.0, 0.0, 0.0, 0.0, 0.0, 0.0, 0.0, 0.0, 0.0, 0.0, 0.0, 0.0, 0.0, 0.0, 0.0, 0.0, 0.0, 0.0, 0.0, 0.0, 0.0, 0.0, 0.0, 0.0, 0.0, 0.0, 0.0, 0.0, 0.0, 0.0, 0.0, 0.0, 0.0, 0.0, 0.0, 0.0, 0.0, 0.0, 0.0, 0.0, 0.0, 0.0, 0.0, 0.0, 0.0, 1.0, 1.0, 1.0, 1.0, 0.0, 1.0, 0.0, 1.0, 0.0, 0.0, 0.0, 0.0, 0.0, 1.0, 0.0, 1.0, 0.0, 0.0, 0.0, 0.0, 0.0, 1.0, 0.0, 1.0, 0.0, 0.0, 0.0, 0.0, 0.0, 0.0, 1.0, 0.0, 1.0, 1.0, 1.0, 1.0, 1.0, 0.0, 1.0, 0.0, 1.0, 1.0, 1.0, 1.0, 1.0, 1.0, 1.0, 1.0, 1.0, 1.0, 1.0, 1.0, 1.0, 0.0, 1.0, 0.0, 1.0, 0.0, 1.0, 0.0, 1.0, 0.0, 0.0, 0.0, 0.0, 0.0, 0.0, 0.0, 0.0, 1.0, 0.0, 1.0, 0.0, 1.0, 0.0, 1.0, 0.0, 1.0, 1.0, 1.0, 1.0, 1.0, 1.0, 1.0, 1.0, 0.0, 1.0, 0.0, 1.0, 0.0, 1.0, 0.0, 1.0, 0.0, 0.0, 0.0, 0.0, 0.0, 0.0, 0.0, 0.0, 1.0, 0.0, 1.0, 0.0, 1.0, 0.0, 1.0, 0.0, 1.0, 0.0, 1.0, 0.0, 1.0, 0.0, 1.0, 0.0, 0.0, 1.0, 0.0, 0.0, 0.0, 0.0, 0.0, 1.0, 0.0, 0.0, 0.0, 0.0, 0.0, 0.0, 0.0, 0.0, 0.0, 1.0, 0.0, 1.0, 0.0, 1.0, 0.0, 1.0, 1.0, 0.0, 1.0, 0.0, 1.0, 0.0, 1.0, 0.0, 0.0, 0.0, 1.0, 0.0, 1.0, 0.0, 0.0, 0.0, 1.0, 1.0, 1.0, 1.0, 1.0, 1.0, 1.0, 1.0, 0.0, 0.0, 0.0, 0.0, 0.0, 0.0, 0.0, 0.0, 1.0, 0.0, 1.0, 0.0, 1.0, 0.0, 1.0, 0.0, 1.0, 1.0, 0.0, 1.0, 0.0, 1.0, 1.0, 1.0, 0.0, 0.0, 0.0, 0.0, 0.0, 0.0, 0.0, 0.0, 0.0, 1.0, 0.0, 1.0, 0.0, 1.0, 0.0, 1.0, 1.0, 1.0, 1.0, 1.0, 1.0, 1.0, 1.0, 1.0, 1.0, 0.0, 1.0, 1.0, 1.0, 1.0, 1.0, 0.0, 1.0, 0.0, 1.0, 0.0, 1.0, 1.0, 1.0, 1.0, 1.0, 1.0, 1.0, 1.0, 0.0, 1.0, 0.0, 1.0, 0.4518, 1.0, 0.0, 1.0, 0.0, 1.0, 0.0, 0.0, 0.179, 0.5, 0.0, 0.0, 0.0, 0.0, 1.0, 0.0, 1.0, 0.0, 1.0, 0.0, 1.0, 0.0, 1.0, 0.0, 0.25, 0.5, 0.179, 0.5, 0.0, 0.0, 0.0, 0.0, 1.0, 0.8685, 1.0, 1.0, 0.875, 1.0, 0.875, 0.8685, 0.875, 0.8685, 0.875, 1.0, 0.75, 1.0, 0.75, 0.8685, 0.75, 0.8685, 0.75, 1.0, 0.625, 1.0, 0.625, 0.8685, 0.625, 0.8685, 0.625, 1.0, 0.5, 1.0, 0.5, 0.8685, 0.5, 0.8685, 0.5, 1.0, 0.375, 1.0, 0.375, 0.8685, 0.375, 0.8685, 0.375, 1.0, 0.25, 1.0, 0.25, 0.8685, 0.25, 0.8685, 0.25, 1.0, 0.125, 1.0, 0.125, 0.8685, 0.125, 0.8685, 0.125, 1.0, 0.0, 1.0, 0.0, 0.8685, 0.125, 0.5, 0.125, 0.64, 0.0, 0.64, 0.0, 0.5, 0.25, 0.5, 0.25, 0.64, 0.125, 0.64, 0.125, 0.5, 0.375, 0.5, 0.375, 0.64, 0.25, 0.64, 0.25, 0.5, 0.5, 0.5, 0.5, 0.64, 0.375, 0.64, 0.375, 0.5, 0.625, 0.5, 0.625, 0.64, 0.5, 0.64, 0.5, 0.5, 0.75, 0.5, 0.75, 0.64, 0.625, 0.64, 0.625, 0.5, 0.875, 0.5, 0.875, 0.64, 0.75, 0.64, 0.75, 0.5, 1.0, 0.5, 1.0, 0.64, 0.875, 0.64, 0.875, 0.5, 0.03702, 0.25, 0.01, 0.25, 0.08029, 0.08029, 0.25, 0.01, 0.4197, 0.08029, 0.49, 0.25, 0.4674, 0.2556, 0.4045, 0.116, 0.2514, 0.05882, 0.09635, 0.1188, 0.4674, 0.2556, 0.49, 0.25, 0.4197, 0.4197, 0.25, 0.49, 0.08029, 0.4197, 0.01, 0.25, 0.03702, 0.25, 0.03154, 0.2621, 0.09635, 0.4035, 0.2514, 0.4589, 0.4045, 0.3971, 0.9197, 0.08029, 0.75, 0.01, 0.754, 0.02239, 0.9039, 0.08389, 0.754, 0.02239, 0.75, 0.01, 0.5803, 0.08029, 0.51, 0.25, 0.5803, 0.4197, 0.75, 0.49, 0.9197, 0.4197, 0.99, 0.25, 0.9197, 0.08029, 0.9039, 0.08389, 0.9665, 0.2345, 0.9039, 0.3849, 0.754, 0.4457, 0.6057, 0.3825, 0.5447, 0.2336, 0.6057, 0.08487, 0.6134, 0.4312, 0.589, 0.4244, 0.5893, 0.4107, 0.6147, 0.4152, 0.3777, 0.3836, 0.4152, 0.3837, 0.421, 0.3988, 0.3823, 0.3997, 0.3399, 0.3848, 0.3777, 0.3836, 0.3823, 0.3997, 0.3789, 0.3997, 0.3426, 0.4, 0.3256, 0.3995, 0.3239, 0.3866, 0.3399, 0.3848, 0.3426, 0.4, 0.4649, 0.5918, 0.4662, 0.5811, 0.496, 0.577, 0.4954, 0.59, 0.06385, 0.582, 0.06612, 0.5723, 0.101, 0.5708, 0.09951, 0.5814, 0.02354, 0.5816, 0.02716, 0.5709, 0.06612, 0.5723, 0.06385, 0.582, 0.589, 0.4244, 0.5625, 0.4237, 0.562, 0.4125, 0.5893, 0.4107, 0.589, 0.4244, 0.6134, 0.4312, 0.6145, 0.4811, 0.587, 0.4759, 0.4152, 0.3837, 0.3777, 0.3836, 0.379, 0.3324, 0.4212, 0.3315, 0.3777, 0.3836, 0.3399, 0.3848, 0.3364, 0.3327, 0.379, 0.3324, 0.3364, 0.3327, 0.3399, 0.3848, 0.3239, 0.3866, 0.3181, 0.3322, 0.496, 0.577, 0.4662, 0.5811, 0.4611, 0.5245, 0.495, 0.5224, 0.1053, 0.5144, 0.101, 0.5708, 0.06612, 0.5723, 0.06552, 0.5151, 0.06552, 0.5151, 0.06612, 0.5723, 0.02716, 0.5709, 0.02116, 0.5145, 0.5625, 0.4237, 0.589, 0.4244, 0.587, 0.4759, 0.5567, 0.4776, 0.125, 0.8685, 0.0, 0.8685, 0.01301, 0.5, 0.125, 0.5094, 0.25, 0.5283, 0.25, 0.8685, 0.125, 0.8685, 0.125, 0.5094, 0.375, 0.8685, 0.25, 0.8685, 0.25, 0.5283, 0.375, 0.5448, 0.5, 0.5486, 0.5, 0.8685, 0.375, 0.8685, 0.375, 0.5448, 0.625, 0.5371, 0.625, 0.8685, 0.5, 0.8685, 0.5, 0.5486, 0.75, 0.5178, 0.75, 0.8685, 0.625, 0.8685, 0.625, 0.5371, 0.875, 0.5023, 0.875, 0.8685, 0.75, 0.8685, 0.75, 0.5178, 1.0, 0.5, 1.0, 0.8685, 0.875, 0.8685, 0.875, 0.5023, 1.0, 0.882, 1.0, 1.0, 0.875, 1.0, 0.875, 0.882, 0.875, 0.882, 0.875, 1.0, 0.75, 1.0, 0.75, 0.882, 0.75, 0.882, 0.75, 1.0, 0.625, 1.0, 0.625, 0.882, 0.625, 0.882, 0.625, 1.0, 0.5, 1.0, 0.5, 0.882, 0.5, 0.882, 0.5, 1.0, 0.375, 1.0, 0.375, 0.882, 0.375, 0.882, 0.375, 1.0, 0.25, 1.0, 0.25, 0.882, 0.25, 0.882, 0.25, 1.0, 0.125, 1.0, 0.125, 0.882, 0.125, 0.882, 0.125, 1.0, 0.0, 1.0, 0.0, 0.882, 0.125, 0.5, 0.125, 0.882, 0.0, 0.882, 0.0, 0.5, 0.25, 0.5, 0.25, 0.882, 0.125, 0.882, 0.125, 0.5, 0.375, 0.5, 0.375, 0.882, 0.25, 0.882, 0.25, 0.5, 0.5, 0.5, 0.5, 0.882, 0.375, 0.882, 0.375, 0.5, 0.625, 0.5, 0.625, 0.882, 0.5, 0.882, 0.5, 0.5, 0.75, 0.5, 0.75, 0.882, 0.625, 0.882, 0.625, 0.5, 0.875, 0.5, 0.875, 0.882, 0.75, 0.882, 0.75, 0.5, 1.0, 0.5, 1.0, 0.882, 0.875, 0.882, 0.875, 0.5, 1.0, 0.6397, 1.0, 1.0, 0.875, 1.0, 0.875, 0.6397, 0.875, 0.6397, 0.875, 1.0, 0.75, 1.0, 0.75, 0.6397, 0.75, 0.6397, 0.75, 1.0, 0.625, 1.0, 0.625, 0.6397, 0.625, 0.6397, 0.625, 1.0, 0.5, 1.0, 0.5, 0.6397, 0.5, 0.6397, 0.5, 1.0, 0.375, 1.0, 0.375, 0.6397, 0.375, 0.6397, 0.375, 1.0, 0.25, 1.0, 0.25, 0.6397, 0.25, 0.6397, 0.25, 1.0, 0.125, 1.0, 0.125, 0.6397, 0.125, 0.6397, 0.125, 1.0, 0.0, 1.0, 0.0, 0.6397, 0.125, 0.5, 0.125, 0.6397, 0.0, 0.6397, 0.0, 0.5, 0.25, 0.5, 0.25, 0.6397, 0.125, 0.6397, 0.125, 0.5, 0.375, 0.5, 0.375, 0.6397, 0.25, 0.6397, 0.25, 0.5, 0.5, 0.5, 0.5, 0.6397, 0.375, 0.6397, 0.375, 0.5, 0.625, 0.5, 0.625, 0.6397, 0.5, 0.6397, 0.5, 0.5, 0.75, 0.5, 0.75, 0.6397, 0.625, 0.6397, 0.625, 0.5, 0.875, 0.5, 0.875, 0.6397, 0.75, 0.6397, 0.75, 0.5, 1.0, 0.5, 1.0, 0.6397, 0.875, 0.6397, 0.875, 0.5, 0.1356, 0.07652, 0.11, 0.07481, 0.117, 0.01729, 0.1444, 0.0, 0.04145, 0.8428, 0.04945, 0.9239, 0.0217, 0.9243, 0.0271, 0.8406, 0.05486, 0.9711, 0.05231, 0.9941, 0.02454, 0.9771, 0.02615, 0.9624, 0.3814, 0.1448, 0.3603, 0.1488, 0.3731, 0.1003, 0.3836, 0.1143, 0.2367, 0.9292, 0.2579, 0.9293, 0.2755, 0.9653, 0.2681, 0.981, 0.07778, 0.9226, 0.1069, 0.9217, 0.1069, 0.9521, 0.08253, 0.9634, 0.0217, 0.9243, 0.04945, 0.9239, 0.05486, 0.9711, 0.02615, 0.9624, 0.07102, 0.9684, 0.06869, 0.9896, 0.05231, 0.9941, 0.05486, 0.9711, 0.06739, 0.8431, 0.06476, 0.9233, 0.04945, 0.9239, 0.04145, 0.8428, 0.1513, 0.07681, 0.1356, 0.07652, 0.1444, 0.0, 0.1608, 0.004621, 0.1955, 0.07646, 0.1652, 0.07682, 0.1727, 0.01206, 0.1977, 0.02782, 0.09537, 0.8383, 0.1069, 0.9217, 0.07778, 0.9226, 0.08972, 0.8412, 0.1069, 0.9521, 0.1052, 0.9667, 0.08045, 0.9822, 0.08253, 0.9634, 0.06476, 0.9233, 0.07778, 0.9226, 0.08253, 0.9634, 0.07102, 0.9684, 0.04945, 0.9239, 0.06476, 0.9233, 0.07102, 0.9684, 0.05486, 0.9711, 0.1652, 0.07682, 0.1513, 0.07681, 0.1608, 0.004621, 0.1727, 0.01206, 0.08972, 0.8412, 0.07778, 0.9226, 0.06476, 0.9233, 0.06739, 0.8431, 0.08253, 0.9634, 0.08045, 0.9822, 0.06869, 0.9896, 0.07102, 0.9684, 0.03042, 0.25, 0.01, 0.25, 0.08029, 0.08029, 0.25, 0.01, 0.4197, 0.08029, 0.49, 0.25, 0.4688, 0.25, 0.4046, 0.098, 0.2496, 0.03504, 0.09462, 0.098, 0.4688, 0.25, 0.49, 0.25, 0.4197, 0.4197, 0.25, 0.49, 0.08029, 0.4197, 0.01, 0.25, 0.03042, 0.25, 0.09462, 0.402, 0.2496, 0.465, 0.4046, 0.402, 0.7472, 0.4819, 0.75, 0.49, 0.9197, 0.4197, 0.99, 0.25, 0.9197, 0.08029, 0.75, 0.01, 0.5803, 0.08029, 0.51, 0.25, 0.5803, 0.4197, 0.5951, 0.4157, 0.5321, 0.256, 0.5951, 0.09624, 0.7472, 0.03008, 0.8993, 0.09624, 0.9623, 0.256, 0.8993, 0.4157, 0.5951, 0.4157, 0.5803, 0.4197, 0.75, 0.49, 0.7472, 0.4819, 0.2974, 0.4677, 0.2999, 0.4396, 0.3261, 0.4393, 0.3252, 0.4674, 0.1513, 0.5959, 0.1868, 0.5948, 0.1879, 0.6229, 0.151, 0.6241, 0.1207, 0.5928, 0.1513, 0.5959, 0.151, 0.6241, 0.1193, 0.6209, 0.2423, 0.3792, 0.242, 0.4072, 0.2124, 0.4068, 0.2109, 0.3787, 0.262, 0.3789, 0.2605, 0.407, 0.242, 0.4072, 0.2423, 0.3792, 0.06386, 0.3788, 0.06369, 0.4065, 0.02825, 0.4063, 0.02699, 0.3785, 0.0957, 0.3762, 0.0944, 0.404, 0.06369, 0.4065, 0.06386, 0.3788, 0.3252, 0.4674, 0.3261, 0.4393, 0.3523, 0.4394, 0.3531, 0.4676, 0.3986, 0.4036, 0.4197, 0.4197, 0.25, 0.49, 0.08029, 0.4197, 0.01, 0.25, 0.08029, 0.08029, 0.25, 0.01, 0.4197, 0.08029, 0.3986, 0.09642, 0.2622, 0.0328, 0.1257, 0.09642, 0.0692, 0.25, 0.1257, 0.4036, 0.2622, 0.4672, 0.3986, 0.09642, 0.4197, 0.08029, 0.49, 0.25, 0.4197, 0.4197, 0.3986, 0.4036, 0.4551, 0.25, 0.584, 0.4143, 0.5803, 0.4197, 0.75, 0.49, 0.9197, 0.4197, 0.99, 0.25, 0.9197, 0.08029, 0.75, 0.01, 0.5803, 0.08029, 0.51, 0.25, 0.5209, 0.2548, 0.584, 0.09537, 0.7363, 0.02931, 0.8885, 0.09537, 0.9516, 0.2548, 0.8885, 0.4143, 0.7363, 0.4804, 0.5209, 0.2548, 0.51, 0.25, 0.5803, 0.4197, 0.584, 0.4143, 0.3387, 0.04894, 0.3403, 0.0, 0.3603, 0.0001125, 0.36, 0.04907, 0.09166, 0.7925, 0.08972, 0.8412, 0.06739, 0.8431, 0.06716, 0.7945, 0.06716, 0.7945, 0.06739, 0.8431, 0.04145, 0.8428, 0.03883, 0.7943, 0.03883, 0.7943, 0.04145, 0.8428, 0.0271, 0.8406, 0.02326, 0.792, 0.1255, 0.2065, 0.1277, 0.1579, 0.1499, 0.1603, 0.1499, 0.209, 0.1499, 0.209, 0.1499, 0.1603, 0.1759, 0.1594, 0.1783, 0.208, 0.3261, 0.4393, 0.2999, 0.4396, 0.3001, 0.3879, 0.3279, 0.3875, 0.1868, 0.5948, 0.1513, 0.5959, 0.1505, 0.5453, 0.19, 0.5442, 0.1505, 0.5453, 0.1513, 0.5959, 0.1207, 0.5928, 0.1161, 0.542, 0.2137, 0.4586, 0.2124, 0.4068, 0.242, 0.4072, 0.2455, 0.459, 0.008859, 0.4034, 0.02825, 0.4063, 0.02535, 0.4581, 0.003984, 0.455, 0.02825, 0.4063, 0.06369, 0.4065, 0.06486, 0.4582, 0.02535, 0.4581, 0.06369, 0.4065, 0.0944, 0.404, 0.09936, 0.4555, 0.06486, 0.4582, 0.3523, 0.4394, 0.3261, 0.4393, 0.3279, 0.3875, 0.3557, 0.3877, 0.4398, 0.125, 0.375, 0.125, 0.375, 0.25, 0.625, 0.25, 0.625, 0.2406, 0.4335, 0.2412, 0.4137, 0.1685, 0.625, 0.5, 0.625, 0.25, 0.375, 0.25, 0.375, 0.5, 0.375, 0.625, 0.375, 0.75, 0.625, 0.75, 0.625, 0.7265, 0.5039, 0.7112, 0.4342, 0.625, 0.375, 0.75, 0.375, 1.0, 0.625, 1.0, 0.625, 0.75, 0.125, 0.75, 0.375, 0.75, 0.375, 0.625, 0.125, 0.625, 0.625, 0.75, 0.875, 0.75, 0.875, 0.7406, 0.625, 0.7265, 0.875, 0.5, 0.625, 0.5, 0.7183, 0.5059, 0.875, 0.5094, 0.375, 0.625, 0.375, 0.5, 0.125, 0.5, 0.125, 0.625, 0.375, 0.5, 0.375, 0.625, 0.4341, 0.625, 0.5177, 0.537, 0.625, 0.5235, 0.625, 0.5, 0.4775, 0.008915, 0.625, 0.009371, 0.625, 0.0, 0.375, 0.0, 0.375, 0.125, 0.4398, 0.125, 0.4443, 0.08745, 0.3603, 0.1488, 0.3814, 0.1448, 0.3836, 0.2287, 0.3743, 0.1967, 0.3756, 0.1503, 0.2426, 0.8748, 0.2456, 0.8464, 0.2579, 0.9293, 0.237, 0.9271, 0.2542, 0.925, 0.2232, 0.8461, 0.222, 0.7971, 0.246, 0.7975, 0.2456, 0.8464, 0.2325, 0.8449, 0.3288, 0.0001326, 0.3403, 0.0, 0.3387, 0.04894, 0.3174, 0.04919, 0.3212, 0.0002211, 0.0, 0.0, 0.0, 0.0, 0.0, 0.0, 0.0, 0.0, 0.0, 0.0, 0.0, 0.0, 0.0, 0.0, 0.0, 0.0, 0.0, 0.0, 0.0, 0.0, 0.0, 0.0, 0.0, 0.0, 0.0, 0.0, 0.0, 0.0, 0.0, 0.0, 0.0, 0.0, 0.0, 0.0, 0.0, 0.0, 0.0, 0.0, 0.0, 0.0, 0.0, 0.0, 0.0, 0.0, 0.0, 0.0, 0.0, 0.0, 0.0, 0.0, 0.0, 0.0, 0.0, 0.0, 0.0, 0.0, 0.0, 0.0, 0.0, 0.0, 0.0, 0.0, 0.0, 0.0, 0.0, 0.0, 0.0, 0.0, 0.0, 0.0, 0.0, 0.0, 0.0, 0.0, 0.0, 0.0, 0.0, 0.0, 0.0, 0.0, 0.0, 0.0, 0.0, 0.0, 0.0, 0.0, 0.0, 0.0, 0.0, 0.0, 0.0, 0.0, 0.0, 0.0, 0.0, 0.0, 0.0, 0.0, 0.0, 0.0, 0.0, 0.0, 0.0, 0.0, 0.0, 0.0, 0.0, 0.0, 0.0, 0.0, 0.0, 0.0, 0.0, 0.0, 0.0, 0.0, 0.0, 0.0, 0.0, 0.0, 0.0, 0.0, 0.0, 0.0, 0.0, 0.0, 0.0, 0.0, 0.0, 0.0, 0.0, 0.0, 0.0, 0.0, 0.0, 0.0, 0.0, 0.0, 0.0, 0.0, 0.0, 0.0, 0.0, 0.0, 0.0, 0.0, 0.0, 0.0, 0.0, 0.0, 0.0, 0.0, 0.0, 0.0, 0.0, 0.0, 0.0, 0.0, 0.0, 0.0, 0.0, 0.0, 0.0, 0.0, 0.0, 0.0, 0.0, 0.0, 0.0, 0.0, 0.0, 0.0, 0.0, 0.0, 0.0, 0.0, 0.0, 0.0, 0.0, 0.0, 0.0, 0.0, 0.0, 0.0, 0.0, 0.0, 0.06276, 0.04256, 0.02012, 0.03455, 0.0, 0.0, 0.0, 0.0, 0.09826, 0.03133, 0.08957, 0.03581, 0.0, 0.0, 0.0, 0.0, 0.2787, 0.8441, 0.3147, 0.8328, 0.0, 0.0, 0.2787, 0.8441, 0.2769, 0.7709, 0.3163, 0.7705, 0.3147, 0.8328, 0.1499, 0.9266, 0.1952, 0.9247, 0.1922, 0.9959, 0.1517, 0.9979, 0.1118, 0.9222, 0.1499, 0.9266, 0.1409, 0.995, 0.1177, 0.9935, 0.2382, 0.01414, 0.2413, 0.07613, 0.1981, 0.07559, 0.1986, 0.002568, 0.2667, 0.03216, 0.2704, 0.07585, 0.2413, 0.07613, 0.2382, 0.01414, 0.06373, 0.07896, 0.01842, 0.07832, 0.02012, 0.03455, 0.06276, 0.04256, 0.08957, 0.03581, 0.09826, 0.03133, 0.1019, 0.07545, 0.06373, 0.07896, 0.3147, 0.8328, 0.3163, 0.7705, 0.3558, 0.7707, 0.3524, 0.8149, 0.0, 0.0, 0.2382, 0.01414, 0.1986, 0.002568, 0.0, 0.0, 0.0, 0.0, 0.02012, 0.03455, 0.2382, 0.01414, 0.0, 0.0, 0.0, 0.0, 0.3147, 0.8328, 0.3524, 0.8149, 0.0, 0.0, 0.0, 0.0, 0.0, 0.0, 0.006661, 0.03883, 0.0, 0.0, 0.0, 0.0, 0.0, 0.0, 0.0, 0.0, 0.0, 0.0, 0.0, 0.0, 0.0, 0.0, 0.0, 0.0, 0.0, 0.0, 0.0, 0.0, 0.0, 0.0, 0.0, 0.0, 0.1265, 0.04081, 0.0, 0.0, 0.0, 0.0, 0.0, 0.0, 0.0, 0.0, 0.0, 0.0, 0.0, 0.0, 0.0, 0.0, 0.0, 0.0, 0.0, 0.0, 0.0, 0.0, 0.0, 0.0, 0.0, 0.0, 0.0, 0.0, 0.0, 0.0, 0.0, 0.0, 0.0, 0.0, 0.0, 0.0, 0.0, 0.0, 0.0, 0.0, 0.0, 0.0, 0.0, 0.0, 0.0, 0.0, 0.0, 0.0, 0.0, 0.0, 0.0, 0.0, 0.0, 0.0, 0.0, 0.0, 0.0, 0.0, 0.0, 0.0, 0.0, 0.0, 0.0, 0.0, 0.0, 0.0, 0.0, 0.0, 0.0, 0.0, 0.0, 0.0, 0.0, 0.0, 0.0, 0.0, 0.0, 0.0, 0.0, 0.0, 0.0, 0.0, 0.0, 0.0, 0.875, 0.64, 1.0, 0.64, 1.0, 0.965, 0.875, 0.9592, 0.75, 0.9569, 0.75, 0.64, 0.875, 0.64, 0.875, 0.9592, 0.7507, 0.9569, 0.625, 0.9592, 0.625, 0.64, 0.75, 0.64, 0.75, 0.9569, 0.5, 0.64, 0.625, 0.64, 0.625, 0.9592, 0.5, 0.965, 0.375, 0.9707, 0.375, 0.64, 0.5, 0.64, 0.5, 0.965, 0.25, 0.64, 0.375, 0.64, 0.375, 0.9707, 0.25, 0.9731, 0.125, 0.64, 0.25, 0.64, 0.25, 0.9731, 0.125, 0.9707, 0.0, 0.64, 0.125, 0.64, 0.125, 0.9707, 0.0, 0.965, 0.0, 0.0, 0.0, 0.0, 0.0, 0.0, 0.08025, 0.03352, 0.1265, 0.04081, 0.1247, 0.07415, 0.07045, 0.07782, 0.08025, 0.03352, 0.07045, 0.07782, 0.0, 0.0, 0.006661, 0.03883, 0.25, 0.5, 0.0, 0.0, 0.0, 0.0, 0.5, 0.5486, 0.375, 0.5448, 0.25, 0.5283, 0.125, 0.5094, 0.01301, 0.5, 0.4518, 1.0, 0.0, 1.0, 0.0, 1.0, 0.0, 1.0, 0.179, 0.5, 1.0, 1.0, 1.0, 1.0, 1.0, 1.0, 0.4518, 1.0, 1.0, 0.5, 0.875, 0.5023, 0.75, 0.5178, 0.625, 0.5371, 0.5, 0.5486, 1.0, 0.0, 1.0, 0.0, 1.0, 0.0, 1.0, 0.0, 0.0, 0.0, 0.1986, 0.002568, 0.1409, 0.995, 0.0, 0.0, 0.0, 0.0, 0.1409, 0.995, 0.1922, 0.9959, 0.0, 0.0])
me_circle_002.materials.append(mat_material)
me_circle_002.use_remesh_fix_poles = True
me_circle_002.use_remesh_preserve_attributes = False
me_circle_002.use_mirror_vertex_groups = False
me_circle_002.update()
me_sphere_003 = bpy.data.meshes.new('Sphere.003')
me_sphere_003.from_pydata([(0.1712, 0.2031, -0.07343), (0.2537, -0.00133, -0.06411), (0.169, -0.2048, -0.07369), (0.09106, 0.2034, 0.02895), (0.1403, -0.0008594, 0.08067), (0.08881, -0.2045, 0.02869), (-0.03323, -0.2882, -0.09655), (-0.06035, 0.2042, 0.05799), (-0.07383, 0.0002772, 0.1218), (-0.0626, -0.2037, 0.05774), (-0.03005, 0.2887, -0.09619), (-0.1943, 0.205, -0.00331), (-0.2632, 0.001414, 0.03506), (-0.1965, -0.2029, -0.003564)], [], [(2, 1, 4, 5), (0, 10, 3), (6, 2, 5), (1, 0, 3, 4), (5, 4, 8, 9), (3, 10, 7), (6, 5, 9), (4, 3, 7, 8), (8, 7, 11, 12), (9, 8, 12, 13), (7, 10, 11), (6, 9, 13)])
me_sphere_003.polygons.foreach_set('use_smooth', [True] * 12)
_uv = me_sphere_003.uv_layers.new(name='UVMap')
_uv.uv.foreach_set('vector', [0.5, 0.25, 0.5, 0.5, 0.375, 0.5, 0.375, 0.25, 0.5, 0.75, 0.4375, 1.0, 0.375, 0.75, 0.4375, 0.0, 0.5, 0.25, 0.375, 0.25, 0.5, 0.5, 0.5, 0.75, 0.375, 0.75, 0.375, 0.5, 0.375, 0.25, 0.375, 0.5, 0.25, 0.5, 0.25, 0.25, 0.375, 0.75, 0.3125, 1.0, 0.25, 0.75, 0.3125, 0.0, 0.375, 0.25, 0.25, 0.25, 0.375, 0.5, 0.375, 0.75, 0.25, 0.75, 0.25, 0.5, 0.25, 0.5, 0.25, 0.75, 0.125, 0.75, 0.125, 0.5, 0.25, 0.25, 0.25, 0.5, 0.125, 0.5, 0.125, 0.25, 0.25, 0.75, 0.1875, 1.0, 0.125, 0.75, 0.1875, 0.0, 0.25, 0.25, 0.125, 0.25])
me_sphere_003.materials.append(mat_material)
me_sphere_003.use_remesh_fix_poles = True
me_sphere_003.use_remesh_preserve_attributes = False
me_sphere_003.use_mirror_vertex_groups = False
me_sphere_003.update()
arm_armature = bpy.data.armatures.new('Armature')  # bones are not reproduced

# ---- objects
ob_visor = bpy.data.objects.new('Visor', me_circle_001)
ob_helmet = bpy.data.objects.new('Helmet', me_sphere_001)
ob_plume = bpy.data.objects.new('Plume', me_plane)
ob_body = bpy.data.objects.new('Body', me_circle_002)
ob_armature = bpy.data.objects.new('Armature', arm_armature)
ob_shoulder_l = bpy.data.objects.new('Shoulder.L', me_sphere_003)
ob_shoulder_l_001 = bpy.data.objects.new('Shoulder.L.001', me_sphere_003)

# ---- transforms, parenting, visibility, modifiers, constraints
ob_visor.location = (0.0, 0.0, 1.862)
ob_visor.scale = (0.3674, 0.3674, 0.3674)
ob_visor.lineart.crease_threshold = 0.0
_m = ob_visor.modifiers.new('Mirror', 'MIRROR')
_m.use_clip = True
ob_helmet.location = (0.0, 0.0, 2.18)
ob_helmet.scale = (0.3212, 0.3212, 0.3212)
ob_helmet.lineart.crease_threshold = 0.0
ob_plume.location = (0.0, 0.0, 2.6)
ob_plume.rotation_euler = (0.0, 1.571, 0.0)
ob_plume.scale = (0.1, 0.1, 0.1)
ob_plume.lineart.crease_threshold = 0.0
ob_body.location = (0.0, 0.0, 1.271)
ob_body.scale = (0.4556, 0.3341, 0.4556)
ob_body.lineart.crease_threshold = 0.0
_m = ob_body.modifiers.new('Mirror', 'MIRROR')
ob_armature.location = (0.0, 0.0, 0.4922)
ob_armature.show_in_front = True
ob_armature.lineart.crease_threshold = 0.0
ob_shoulder_l.location = (0.5556, -0.0001824, 1.632)
ob_shoulder_l.scale = (1.0, 0.6577, 1.0)
ob_shoulder_l.lineart.crease_threshold = 0.0
ob_shoulder_l_001.location = (-0.5556, -0.0001824, 1.632)
ob_shoulder_l_001.scale = (-1.0, 0.6577, 1.0)
ob_shoulder_l_001.lineart.crease_threshold = 0.0

# ---- collection membership
col_collection.objects.link(ob_visor)
col_collection.objects.link(ob_helmet)
col_collection.objects.link(ob_plume)
col_collection.objects.link(ob_body)
col_collection.objects.link(ob_armature)
col_collection.objects.link(ob_shoulder_l)
col_collection.objects.link(ob_shoulder_l_001)

# ---- scene / render settings (as saved in the file)
scene.frame_start = 1; scene.frame_end = 250; scene.frame_set(0)
scene.render.engine = 'BLENDER_EEVEE_NEXT'
scene.cycles.use_denoising = False
scene.cycles.samples = 128
scene.cycles.sampling_pattern = 'TABULATED_SOBOL'
scene.cycles.use_adaptive_sampling = False
scene.cycles.use_light_tree = False
scene.view_settings.view_transform = 'Filmic'
bpy.context.view_layer.update()

# ---- added for rendering (the .blend has no active camera and no usable light): camera, sun
cam_auto = bpy.data.cameras.new('AutoCamera')
cam_auto.lens = 50.0
cam_auto.sensor_width = 36.0
cam_auto.clip_end = 1000.0
ob_auto_camera = bpy.data.objects.new('AutoCamera', cam_auto)
scene.collection.objects.link(ob_auto_camera)
ob_auto_camera.location = (7.05418, -8.42672, 5.97964)
ob_auto_camera.rotation_euler = (1.09748, -7.21219e-08, 0.694738)
scene.camera = ob_auto_camera
light_auto_sun = bpy.data.lights.new('AutoSun', 'SUN')
light_auto_sun.energy = 3.0
light_auto_sun.angle = 0.0523599
ob_auto_sun = bpy.data.objects.new('AutoSun', light_auto_sun)
scene.collection.objects.link(ob_auto_sun)
ob_auto_sun.rotation_euler = (0.872665, 0.174533, 0.523599)
bpy.context.view_layer.update()
